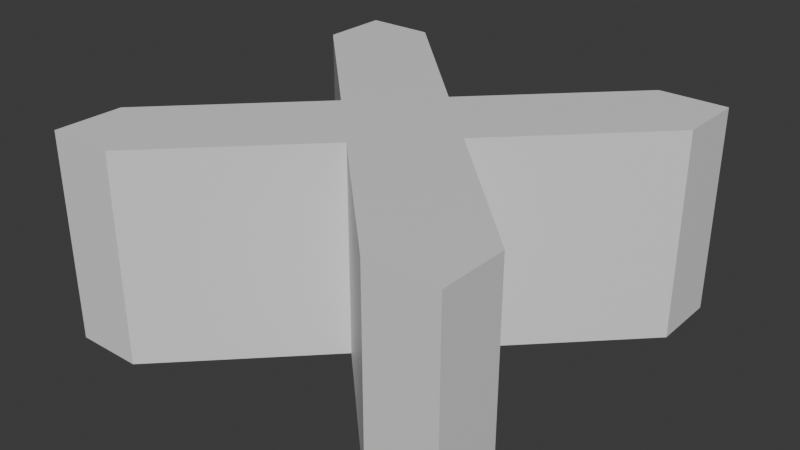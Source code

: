 # Source: croix.blend  (saved by Blender 4.4.30; exported with 4.5.12 LTS)
import bpy
from mathutils import Matrix  # noqa: F401  (used for matrix-valued properties, if any)

bpy.ops.wm.read_factory_settings(use_empty=True)
scene = bpy.context.scene
scene.name = 'Scene'

# ---- collections
col_collection = bpy.data.collections.new('Collection'); scene.collection.children.link(col_collection)

# ---- materials (node trees are filled in below, after node groups)
mat_material_001 = bpy.data.materials.new('Material.001')

# ---- material node trees
mat_material_001.use_nodes = True; mat_material_001.node_tree.nodes.clear()
_N = mat_material_001.node_tree.nodes; _L = mat_material_001.node_tree.links
n0 = _N.new('ShaderNodeBsdfPrincipled'); n0.name = 'Principled BSDF'; n0.location = (10, 300)
n1 = _N.new('ShaderNodeOutputMaterial'); n1.name = 'Material Output'; n1.location = (300, 300)
_L.new(n0.outputs[0], n1.inputs[0])
n1.is_active_output = True

# ---- world
world_world = bpy.data.worlds.new('World'); scene.world = world_world
world_world.use_nodes = True; world_world.node_tree.nodes.clear()
_N = world_world.node_tree.nodes; _L = world_world.node_tree.links
n0 = _N.new('ShaderNodeOutputWorld'); n0.name = 'World Output'; n0.location = (300, 300)
n1 = _N.new('ShaderNodeBackground'); n1.name = 'Background'; n1.location = (10, 300)
n1.inputs[0].default_value = (0.05088, 0.05088, 0.05088, 1.0)
_L.new(n1.outputs[0], n0.inputs[0])
n0.is_active_output = True
world_world.color = (0.05088, 0.05088, 0.05088)
world_world.sun_shadow_jitter_overblur = 0.0

# ---- meshes
me_plane = bpy.data.meshes.new('Plane')
me_plane.from_pydata([(-1.0, -1.0, 0.0), (1.0, -1.0, 0.0), (-1.0, 1.0, 0.0), (1.0, 1.0, 0.0), (-1.0, 0.6667, 0.0), (-0.6667, 0.6667, 1.0), (-0.6667, -0.6667, 1.0), (1.0, -0.6667, 1.0), (-1.0, -0.6667, 0.0), (1.0, -0.6667, 0.0), (1.0, -1.0, 1.0), (0.6667, -1.0, 1.0), (-1.0, -1.0, 1.0), (1.0, 0.6667, 0.0), (-0.6667, -1.0, 0.0), (0.3333, -0.6667, 1.0), (0.6667, -0.6667, 1.0), (0.6667, 1.0, 1.0), (0.6667, -1.0, 0.0), (0.6667, 1.0, 0.0), (-1.0, 1.0, 1.0), (-0.6667, 1.0, 1.0), (1.0, 1.0, 1.0), (-0.6667, 1.0, 0.0), (0.6667, -0.6667, 0.0), (0.3333, -0.6667, 0.0), (-0.6667, -1.0, 1.0), (-0.3333, -0.6667, 0.0), (-0.6667, -0.6667, 0.0), (0.6667, -0.3333, 0.0), (0.3333, -0.3333, 0.0), (-2.98e-08, -0.3333, 0.0), (-0.3333, -0.3333, 0.0), (-0.6667, -0.3333, 0.0), (-1.0, -0.6667, 1.0), (0.3333, 9.934e-09, 0.0), (-2.98e-08, -8.882e-16, 0.0), (-0.3333, -9.934e-09, 0.0), (-1.0, 0.6667, 1.0), (0.6667, 0.3333, 0.0), (0.3333, 0.3333, 0.0), (-2.98e-08, 0.3333, 0.0), (-0.3333, 0.3333, 0.0), (-0.6667, 0.3333, 0.0), (0.6667, 0.6667, 0.0), (0.3333, 0.6667, 0.0), (1.0, 0.6667, 1.0), (-0.3333, 0.6667, 0.0), (-0.6667, 0.6667, 0.0), (-0.3333, -0.6667, 1.0), (0.6667, -0.3333, 1.0), (0.3333, -0.3333, 1.0), (-2.98e-08, -0.3333, 1.0), (-0.3333, -0.3333, 1.0), (-0.6667, -0.3333, 1.0), (0.3333, 9.934e-09, 1.0), (-2.98e-08, -8.882e-16, 1.0), (-0.3333, -9.934e-09, 1.0), (0.6667, 0.3333, 1.0), (0.3333, 0.3333, 1.0), (-2.98e-08, 0.3333, 1.0), (-0.3333, 0.3333, 1.0), (-0.6667, 0.3333, 1.0), (0.6667, 0.6667, 1.0), (0.3333, 0.6667, 1.0), (-0.3333, 0.6667, 1.0)], [], [(44, 19, 3, 13), (18, 24, 9, 1), (24, 29, 9), (60, 59, 64), (61, 60, 65), (62, 61, 65, 5), (26, 49, 6), (43, 48, 47, 42), (42, 47, 41), (41, 45, 40), (40, 45, 44, 39), (12, 26, 6, 34), (15, 16, 50, 51), (37, 42, 41, 36), (36, 41, 40, 35), (35, 40, 39), (6, 49, 53, 54), (34, 6, 54), (32, 37, 36, 31), (31, 36, 35, 30), (30, 35, 29), (8, 33, 28), (28, 33, 32, 27), (62, 57, 61), (38, 62, 5), (25, 30, 29, 24), (0, 8, 28, 14), (14, 28, 27), (57, 54, 53), (17, 64, 63), (5, 65, 21), (4, 2, 23, 48), (48, 23, 47), (52, 51, 55, 56), (53, 52, 56, 57), (55, 58, 59), (52, 15, 51), (56, 55, 59, 60), (57, 56, 60, 61), (59, 58, 63, 64), (19, 44, 45), (37, 32, 33), (4, 48, 43), (51, 50, 55), (43, 42, 37), (31, 30, 25), (38, 5, 21, 20), (31, 27, 32), (25, 24, 18), (16, 7, 50), (11, 10, 7, 16), (63, 46, 22, 17), (13, 39, 44), (52, 53, 49), (15, 11, 16), (46, 63, 58), (27, 31, 52, 49), (19, 45, 64, 17), (25, 18, 11, 15), (37, 33, 54, 57), (35, 39, 58, 55), (8, 0, 12, 34), (4, 43, 62, 38), (29, 35, 55, 50), (18, 1, 10, 11), (33, 8, 34, 54), (1, 9, 7, 10), (9, 29, 50, 7), (3, 19, 17, 22), (13, 3, 22, 46), (43, 37, 57, 62), (41, 47, 65, 60), (39, 13, 46, 58), (23, 2, 20, 21), (31, 25, 15, 52), (45, 41, 60, 64), (2, 4, 38, 20), (14, 27, 49, 26), (0, 14, 26, 12), (47, 23, 21, 65)])
_uv = me_plane.uv_layers.new(name='UVMap')
_uv.uv.foreach_set('vector', [0.8333, 0.8333, 0.8333, 1.0, 1.0, 1.0, 1.0, 0.8333, 0.8333, 0.0, 0.8333, 0.1667, 1.0, 0.1667, 1.0, 0.0, 0.8333, 0.1667, 0.8333, 0.3333, 1.0, 0.1667, 0.5, 0.6667, 0.6667, 0.6667, 0.6667, 0.8333, 0.3333, 0.6667, 0.5, 0.6667, 0.3333, 0.8333, 0.1667, 0.6667, 0.3333, 0.6667, 0.3333, 0.8333, 0.1667, 0.8333, 0.1667, 0.0, 0.3333, 0.1667, 0.1667, 0.1667, 0.1667, 0.6667, 0.1667, 0.8333, 0.3333, 0.8333, 0.3333, 0.6667, 0.3333, 0.6667, 0.3333, 0.8333, 0.5, 0.6667, 0.5, 0.6667, 0.6667, 0.8333, 0.6667, 0.6667, 0.6667, 0.6667, 0.6667, 0.8333, 0.8333, 0.8333, 0.8333, 0.6667, 0.0, 0.0, 0.1667, 0.0, 0.1667, 0.1667, 0.0, 0.1667, 0.6667, 0.1667, 0.8333, 0.1667, 0.8333, 0.3333, 0.6667, 0.3333, 0.3333, 0.5, 0.3333, 0.6667, 0.5, 0.6667, 0.5, 0.5, 0.5, 0.5, 0.5, 0.6667, 0.6667, 0.6667, 0.6667, 0.5, 0.6667, 0.5, 0.6667, 0.6667, 0.8333, 0.6667, 0.1667, 0.1667, 0.3333, 0.1667, 0.3333, 0.3333, 0.1667, 0.3333, 0.0, 0.1667, 0.1667, 0.1667, 0.1667, 0.3333, 0.3333, 0.3333, 0.3333, 0.5, 0.5, 0.5, 0.5, 0.3333, 0.5, 0.3333, 0.5, 0.5, 0.6667, 0.5, 0.6667, 0.3333, 0.6667, 0.3333, 0.6667, 0.5, 0.8333, 0.3333, 0.0, 0.1667, 0.1667, 0.3333, 0.1667, 0.1667, 0.1667, 0.1667, 0.1667, 0.3333, 0.3333, 0.3333, 0.3333, 0.1667, 0.1667, 0.6667, 0.3333, 0.5, 0.3333, 0.6667, 0.0, 0.8333, 0.1667, 0.6667, 0.1667, 0.8333, 0.6667, 0.1667, 0.6667, 0.3333, 0.8333, 0.3333, 0.8333, 0.1667, 0.0, 0.0, 0.0, 0.1667, 0.1667, 0.1667, 0.1667, 0.0, 0.1667, 0.0, 0.1667, 0.1667, 0.3333, 0.1667, 0.3333, 0.5, 0.1667, 0.3333, 0.3333, 0.3333, 0.8333, 1.0, 0.6667, 0.8333, 0.8333, 0.8333, 0.1667, 0.8333, 0.3333, 0.8333, 0.1667, 1.0, 0.0, 0.8333, 0.0, 1.0, 0.1667, 1.0, 0.1667, 0.8333, 0.1667, 0.8333, 0.1667, 1.0, 0.3333, 0.8333, 0.5, 0.3333, 0.6667, 0.3333, 0.6667, 0.5, 0.5, 0.5, 0.3333, 0.3333, 0.5, 0.3333, 0.5, 0.5, 0.3333, 0.5, 0.6667, 0.5, 0.8333, 0.6667, 0.6667, 0.6667, 0.5, 0.3333, 0.6667, 0.1667, 0.6667, 0.3333, 0.5, 0.5, 0.6667, 0.5, 0.6667, 0.6667, 0.5, 0.6667, 0.3333, 0.5, 0.5, 0.5, 0.5, 0.6667, 0.3333, 0.6667, 0.6667, 0.6667, 0.8333, 0.6667, 0.8333, 0.8333, 0.6667, 0.8333, 0.8333, 1.0, 0.8333, 0.8333, 0.6667, 0.8333, 0.3333, 0.5, 0.3333, 0.3333, 0.1667, 0.3333, 0.0, 0.8333, 0.1667, 0.8333, 0.1667, 0.6667, 0.6667, 0.3333, 0.8333, 0.3333, 0.6667, 0.5, 0.1667, 0.6667, 0.3333, 0.6667, 0.3333, 0.5, 0.5, 0.3333, 0.6667, 0.3333, 0.6667, 0.1667, 0.0, 0.8333, 0.1667, 0.8333, 0.1667, 1.0, 0.0, 1.0, 0.5, 0.3333, 0.3333, 0.1667, 0.3333, 0.3333, 0.6667, 0.1667, 0.8333, 0.1667, 0.8333, 0.0, 0.8333, 0.1667, 1.0, 0.1667, 0.8333, 0.3333, 0.8333, 0.0, 1.0, 0.0, 1.0, 0.1667, 0.8333, 0.1667, 0.8333, 0.8333, 1.0, 0.8333, 1.0, 1.0, 0.8333, 1.0, 1.0, 0.8333, 0.8333, 0.6667, 0.8333, 0.8333, 0.5, 0.3333, 0.3333, 0.3333, 0.3333, 0.1667, 0.6667, 0.1667, 0.8333, 0.0, 0.8333, 0.1667, 1.0, 0.8333, 0.8333, 0.8333, 0.8333, 0.6667, 0.3333, 0.1667, 0.5, 0.3333, 0.5, 0.3333, 0.3333, 0.1667, 0.8333, 1.0, 0.6667, 0.8333, 0.6667, 0.8333, 0.8333, 1.0, 0.6667, 0.1667, 0.8333, 0.0, 0.8333, 0.0, 0.6667, 0.1667, 0.3333, 0.5, 0.1667, 0.3333, 0.1667, 0.3333, 0.3333, 0.5, 0.6667, 0.5, 0.8333, 0.6667, 0.8333, 0.6667, 0.6667, 0.5, 0.0, 0.1667, 0.0, 0.0, 0.0, 0.0, 0.0, 0.1667, 0.0, 0.8333, 0.1667, 0.6667, 0.1667, 0.6667, 0.0, 0.8333, 0.8333, 0.3333, 0.6667, 0.5, 0.6667, 0.5, 0.8333, 0.3333, 0.8333, 0.0, 1.0, 0.0, 1.0, 0.0, 0.8333, 0.0, 0.1667, 0.3333, 0.0, 0.1667, 0.0, 0.1667, 0.1667, 0.3333, 1.0, 0.0, 1.0, 0.1667, 1.0, 0.1667, 1.0, 0.0, 1.0, 0.1667, 0.8333, 0.3333, 0.8333, 0.3333, 1.0, 0.1667, 1.0, 1.0, 0.8333, 1.0, 0.8333, 1.0, 1.0, 1.0, 1.0, 0.8333, 1.0, 1.0, 1.0, 1.0, 1.0, 0.8333, 0.1667, 0.6667, 0.3333, 0.5, 0.3333, 0.5, 0.1667, 0.6667, 0.5, 0.6667, 0.3333, 0.8333, 0.3333, 0.8333, 0.5, 0.6667, 0.8333, 0.6667, 1.0, 0.8333, 1.0, 0.8333, 0.8333, 0.6667, 0.1667, 1.0, 0.0, 1.0, 0.0, 1.0, 0.1667, 1.0, 0.5, 0.3333, 0.6667, 0.1667, 0.6667, 0.1667, 0.5, 0.3333, 0.6667, 0.8333, 0.5, 0.6667, 0.5, 0.6667, 0.6667, 0.8333, 0.0, 1.0, 0.0, 0.8333, 0.0, 0.8333, 0.0, 1.0, 0.1667, 0.0, 0.3333, 0.1667, 0.3333, 0.1667, 0.1667, 0.0, 0.0, 0.0, 0.1667, 0.0, 0.1667, 0.0, 0.0, 0.0, 0.3333, 0.8333, 0.1667, 1.0, 0.1667, 1.0, 0.3333, 0.8333])
me_plane.materials.append(mat_material_001)
me_plane.update()

# ---- objects
ob_plane = bpy.data.objects.new('Plane', me_plane)

# ---- transforms, parenting, visibility, modifiers, constraints
ob_plane.location = (0.0, 0.0, 0.0)

# ---- collection membership
col_collection.objects.link(ob_plane)

# ---- scene / render settings (as saved in the file)
scene.frame_start = 1; scene.frame_end = 250; scene.frame_set(1)
scene.render.engine = 'BLENDER_EEVEE_NEXT'
bpy.context.view_layer.update()

# ---- added for rendering (the .blend has no active camera and no usable light): camera, sun
cam_auto = bpy.data.cameras.new('AutoCamera')
cam_auto.lens = 50.0
cam_auto.sensor_width = 36.0
cam_auto.clip_end = 1000.0
ob_auto_camera = bpy.data.objects.new('AutoCamera', cam_auto)
scene.collection.objects.link(ob_auto_camera)
ob_auto_camera.location = (2.77567, -3.33081, 2.72054)
ob_auto_camera.rotation_euler = (1.09748, -7.21219e-08, 0.694738)
scene.camera = ob_auto_camera
light_auto_sun = bpy.data.lights.new('AutoSun', 'SUN')
light_auto_sun.energy = 3.0
light_auto_sun.angle = 0.0523599
ob_auto_sun = bpy.data.objects.new('AutoSun', light_auto_sun)
scene.collection.objects.link(ob_auto_sun)
ob_auto_sun.rotation_euler = (0.872665, 0.174533, 0.523599)
bpy.context.view_layer.update()
